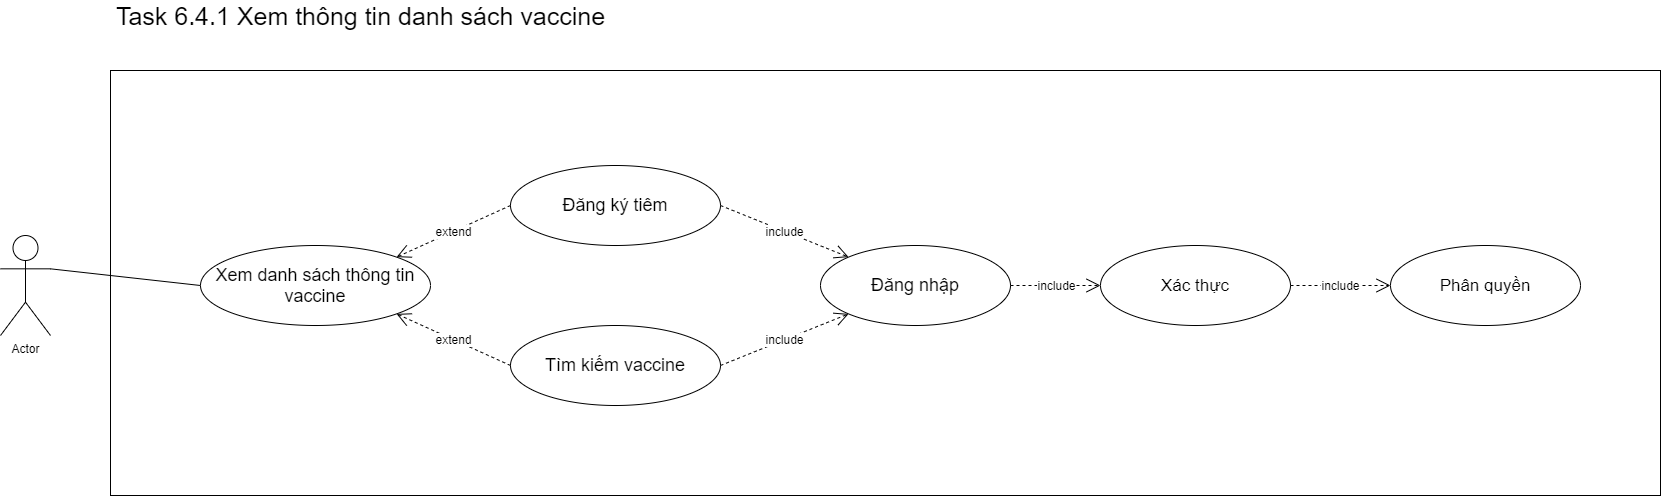

The diagram above was exported from draw.io. Its source (the exported page's mxGraphModel, read from the mxfile embedded in the PNG):
<mxGraphModel dx="1483" dy="819" grid="1" gridSize="10" guides="1" tooltips="1" connect="1" arrows="1" fold="1" page="1" pageScale="1" pageWidth="1654" pageHeight="2336" math="0" shadow="0">
  <root>
    <mxCell id="0" />
    <mxCell id="1" parent="0" />
    <mxCell id="yFrrAZltvgwklXK-QD9G-1" value="Actor" style="shape=umlActor;verticalLabelPosition=bottom;verticalAlign=top;html=1;outlineConnect=0;" vertex="1" parent="1">
      <mxGeometry x="130" y="290" width="50" height="100" as="geometry" />
    </mxCell>
    <mxCell id="yFrrAZltvgwklXK-QD9G-2" value="" style="rounded=0;whiteSpace=wrap;html=1;" vertex="1" parent="1">
      <mxGeometry x="240" y="125" width="1550" height="425" as="geometry" />
    </mxCell>
    <mxCell id="yFrrAZltvgwklXK-QD9G-3" value="&lt;font style=&quot;font-size: 18px&quot;&gt;Xem danh sách thông tin vaccine&lt;/font&gt;" style="ellipse;whiteSpace=wrap;html=1;" vertex="1" parent="1">
      <mxGeometry x="330" y="300" width="230" height="80" as="geometry" />
    </mxCell>
    <mxCell id="yFrrAZltvgwklXK-QD9G-7" value="&lt;font style=&quot;font-size: 18px&quot;&gt;Đăng ký tiêm&lt;/font&gt;" style="ellipse;whiteSpace=wrap;html=1;" vertex="1" parent="1">
      <mxGeometry x="640" y="220" width="210" height="80" as="geometry" />
    </mxCell>
    <mxCell id="yFrrAZltvgwklXK-QD9G-9" value="&lt;font style=&quot;font-size: 12px&quot;&gt;extend&lt;/font&gt;" style="endArrow=open;endSize=12;dashed=1;html=1;exitX=0;exitY=0.5;exitDx=0;exitDy=0;entryX=1;entryY=0;entryDx=0;entryDy=0;" edge="1" parent="1" source="yFrrAZltvgwklXK-QD9G-7" target="yFrrAZltvgwklXK-QD9G-3">
      <mxGeometry width="160" relative="1" as="geometry">
        <mxPoint x="450" y="380" as="sourcePoint" />
        <mxPoint x="560" y="340" as="targetPoint" />
        <Array as="points" />
      </mxGeometry>
    </mxCell>
    <mxCell id="yFrrAZltvgwklXK-QD9G-10" value="&lt;font style=&quot;font-size: 18px&quot;&gt;Tìm kiếm vaccine&lt;/font&gt;" style="ellipse;whiteSpace=wrap;html=1;" vertex="1" parent="1">
      <mxGeometry x="640" y="380" width="210" height="80" as="geometry" />
    </mxCell>
    <mxCell id="yFrrAZltvgwklXK-QD9G-11" value="&lt;font style=&quot;font-size: 12px&quot;&gt;extend&lt;/font&gt;" style="endArrow=open;endSize=12;dashed=1;html=1;exitX=0;exitY=0.5;exitDx=0;exitDy=0;entryX=1;entryY=1;entryDx=0;entryDy=0;" edge="1" parent="1" source="yFrrAZltvgwklXK-QD9G-10" target="yFrrAZltvgwklXK-QD9G-3">
      <mxGeometry width="160" relative="1" as="geometry">
        <mxPoint x="650" y="270" as="sourcePoint" />
        <mxPoint x="536.317279836453" y="321.7157287525381" as="targetPoint" />
        <Array as="points" />
      </mxGeometry>
    </mxCell>
    <mxCell id="yFrrAZltvgwklXK-QD9G-12" value="" style="endArrow=none;html=1;exitX=1;exitY=0.3333333333333333;exitDx=0;exitDy=0;exitPerimeter=0;entryX=0;entryY=0.5;entryDx=0;entryDy=0;" edge="1" parent="1" source="yFrrAZltvgwklXK-QD9G-1" target="yFrrAZltvgwklXK-QD9G-3">
      <mxGeometry width="50" height="50" relative="1" as="geometry">
        <mxPoint x="390" y="410" as="sourcePoint" />
        <mxPoint x="440" y="360" as="targetPoint" />
      </mxGeometry>
    </mxCell>
    <mxCell id="yFrrAZltvgwklXK-QD9G-13" value="&lt;font style=&quot;font-size: 18px&quot;&gt;Đăng nhập&lt;/font&gt;" style="ellipse;whiteSpace=wrap;html=1;" vertex="1" parent="1">
      <mxGeometry x="950" y="300" width="190" height="80" as="geometry" />
    </mxCell>
    <mxCell id="yFrrAZltvgwklXK-QD9G-14" value="&lt;font style=&quot;font-size: 12px&quot;&gt;include&lt;br&gt;&lt;/font&gt;" style="endArrow=open;endSize=12;dashed=1;html=1;entryX=0;entryY=0;entryDx=0;entryDy=0;exitX=1;exitY=0.5;exitDx=0;exitDy=0;" edge="1" parent="1" source="yFrrAZltvgwklXK-QD9G-7" target="yFrrAZltvgwklXK-QD9G-13">
      <mxGeometry width="160" relative="1" as="geometry">
        <mxPoint x="840" y="340" as="sourcePoint" />
        <mxPoint x="536.317279836453" y="321.7157287525381" as="targetPoint" />
        <Array as="points" />
      </mxGeometry>
    </mxCell>
    <mxCell id="yFrrAZltvgwklXK-QD9G-15" value="&lt;font style=&quot;font-size: 12px&quot;&gt;include&lt;br&gt;&lt;/font&gt;" style="endArrow=open;endSize=12;dashed=1;html=1;entryX=0;entryY=1;entryDx=0;entryDy=0;exitX=1;exitY=0.5;exitDx=0;exitDy=0;" edge="1" parent="1" source="yFrrAZltvgwklXK-QD9G-10" target="yFrrAZltvgwklXK-QD9G-13">
      <mxGeometry width="160" relative="1" as="geometry">
        <mxPoint x="860" y="270" as="sourcePoint" />
        <mxPoint x="960" y="350" as="targetPoint" />
        <Array as="points" />
      </mxGeometry>
    </mxCell>
    <mxCell id="yFrrAZltvgwklXK-QD9G-16" value="&lt;font style=&quot;font-size: 17px&quot;&gt;Xác thực&lt;/font&gt;" style="ellipse;whiteSpace=wrap;html=1;" vertex="1" parent="1">
      <mxGeometry x="1230" y="300" width="190" height="80" as="geometry" />
    </mxCell>
    <mxCell id="yFrrAZltvgwklXK-QD9G-17" value="&lt;font style=&quot;font-size: 12px&quot;&gt;include&lt;br&gt;&lt;/font&gt;" style="endArrow=open;endSize=12;dashed=1;html=1;entryX=0;entryY=0.5;entryDx=0;entryDy=0;exitX=1;exitY=0.5;exitDx=0;exitDy=0;" edge="1" parent="1" source="yFrrAZltvgwklXK-QD9G-13" target="yFrrAZltvgwklXK-QD9G-16">
      <mxGeometry width="160" relative="1" as="geometry">
        <mxPoint x="860" y="430" as="sourcePoint" />
        <mxPoint x="960" y="350" as="targetPoint" />
        <Array as="points" />
      </mxGeometry>
    </mxCell>
    <mxCell id="yFrrAZltvgwklXK-QD9G-18" value="&lt;font style=&quot;font-size: 17px&quot;&gt;Phân quyền&lt;/font&gt;" style="ellipse;whiteSpace=wrap;html=1;" vertex="1" parent="1">
      <mxGeometry x="1520" y="300" width="190" height="80" as="geometry" />
    </mxCell>
    <mxCell id="yFrrAZltvgwklXK-QD9G-19" value="&lt;font style=&quot;font-size: 12px&quot;&gt;include&lt;br&gt;&lt;/font&gt;" style="endArrow=open;endSize=12;dashed=1;html=1;entryX=0;entryY=0.5;entryDx=0;entryDy=0;exitX=1;exitY=0.5;exitDx=0;exitDy=0;" edge="1" parent="1" source="yFrrAZltvgwklXK-QD9G-16" target="yFrrAZltvgwklXK-QD9G-18">
      <mxGeometry width="160" relative="1" as="geometry">
        <mxPoint x="1150" y="350" as="sourcePoint" />
        <mxPoint x="1240" y="350" as="targetPoint" />
        <Array as="points" />
      </mxGeometry>
    </mxCell>
    <mxCell id="yFrrAZltvgwklXK-QD9G-20" value="&lt;font style=&quot;font-size: 25px&quot;&gt;Task 6.4.1 Xem thông tin danh sách vaccine&lt;/font&gt;" style="text;html=1;align=center;verticalAlign=middle;resizable=0;points=[];autosize=1;" vertex="1" parent="1">
      <mxGeometry x="240" y="60" width="500" height="20" as="geometry" />
    </mxCell>
  </root>
</mxGraphModel>